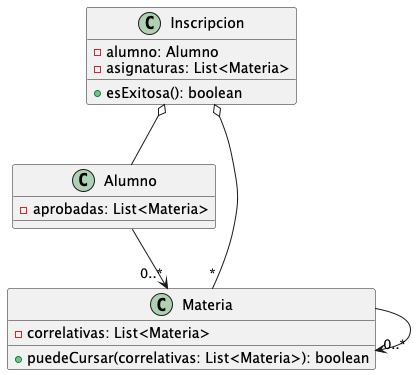

The diagram above was rendered by PlantUML. Its source (embedded in the PNG):
@startuml

Alumno --> "0..*"Materia
Inscripcion o--"*" Materia
Inscripcion o-- Alumno
Materia --> "0..*"Materia

class Inscripcion {
- alumno: Alumno
- asignaturas: List<Materia>
+ esExitosa(): boolean
}

class Materia {
- correlativas: List<Materia>
+ puedeCursar(correlativas: List<Materia>): boolean
}

class Alumno {
- aprobadas: List<Materia>
}

@enduml